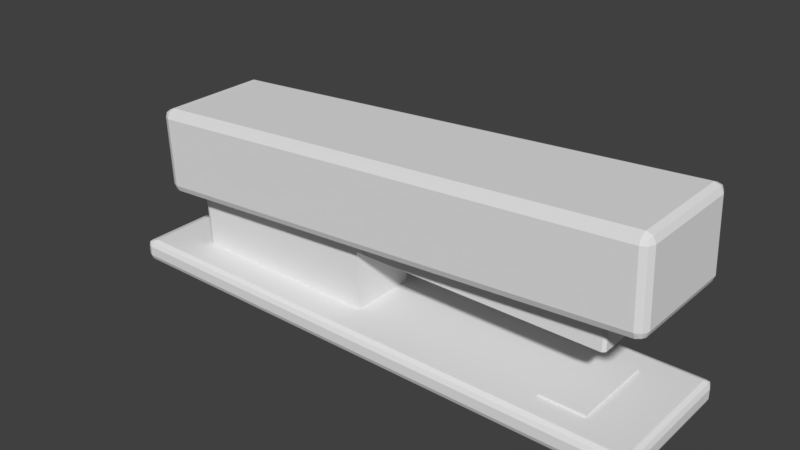 # Source: Stapler.blend  (saved by Blender 2.78.0; exported with 4.5.12 LTS)
import bpy
from mathutils import Matrix  # noqa: F401  (used for matrix-valued properties, if any)

bpy.ops.wm.read_factory_settings(use_empty=True)
scene = bpy.context.scene
scene.name = 'Scene'

# ---- collections
col_collection_1 = bpy.data.collections.new('Collection 1'); scene.collection.children.link(col_collection_1)

# ---- images (referenced by path relative to the original .blend; pixels are not part of the script)
import os
ASSET_DIR = os.environ.get("B2B_ASSET_DIR", "")  # directory of the original .blend (textures are referenced by path, not embedded)
HERE = os.path.dirname(os.path.abspath(__file__))  # packed textures are extracted next to this script under _unpacked/

def load_image(name, relpath, width, height, colorspace="sRGB"):
    """Load a texture the original file referenced (path relative to the .blend, or extracted next to this script)."""
    p = next((c for c in (os.path.join(HERE, relpath), os.path.join(ASSET_DIR, relpath)) if relpath and os.path.exists(c)), "")
    if p:
        img = bpy.data.images.load(p, check_existing=True)
        img.name = name
    else:  # same state as the original file: an image datablock whose file is absent (Cycles renders it pink)
        img = bpy.data.images.new(name, width, height)
        img.source = "FILE"
        img.filepath = "//" + (relpath or name)
    img.colorspace_settings.name = colorspace
    return img
img_stapler = load_image('Stapler', '', 1024, 1024, 'sRGB')

# ---- materials (node trees are filled in below, after node groups)
mat_material_001 = bpy.data.materials.new('Material.001')
mat_material_001.alpha_threshold = 0.0
mat_material_001.roughness = 0.5

# ---- material node trees
mat_material_001.use_nodes = True; mat_material_001.node_tree.nodes.clear()
_N = mat_material_001.node_tree.nodes; _L = mat_material_001.node_tree.links
n0 = _N.new('ShaderNodeOutputMaterial'); n0.name = 'Material Output'; n0.location = (300, 300)
n1 = _N.new('ShaderNodeBsdfDiffuse'); n1.name = 'Diffuse BSDF'; n1.location = (10, 300)
n2 = _N.new('ShaderNodeTexImage'); n2.name = 'Image Texture'; n2.location = (177, 105)
n2.width = 140
n2.image = img_stapler
_L.new(n1.outputs[0], n0.inputs[0])
n0.is_active_output = True

# ---- world
world_world = bpy.data.worlds.new('World'); scene.world = world_world
world_world.color = (0.05088, 0.05088, 0.05088)
world_world.use_sun_shadow = False
world_world.sun_shadow_jitter_overblur = 0.0
world_world.cycles.sampling_method = 'MANUAL'

# ---- meshes
me_cube = bpy.data.meshes.new('Cube')
me_cube.from_pydata([(-0.01428, -0.01425, -0.02521), (-0.0155, -0.01425, 0.006872), (-0.01708, -0.01425, 0.04312), (-0.1032, -0.01425, 0.03718), (0.08982, -0.01425, 0.0505), (-0.01522, -0.01425, -0.0005476), (0.1116, -0.02723, -0.0321), (0.1089, -0.02994, -0.0321), (0.1089, -0.02723, -0.03481), (0.1108, -0.02915, -0.0321), (0.1104, -0.0288, -0.03366), (0.1089, -0.02915, -0.03401), (0.1108, -0.02723, -0.03401), (-0.1208, -0.02723, -0.03481), (-0.1208, -0.02994, -0.0321), (-0.1235, -0.02723, -0.0321), (-0.1208, -0.02915, -0.03401), (-0.1224, -0.0288, -0.03366), (-0.1227, -0.02915, -0.0321), (-0.1227, -0.02723, -0.03401), (0.1089, -0.02994, -0.02792), (0.1116, -0.02723, -0.02792), (0.1089, -0.02723, -0.02521), (0.1108, -0.02915, -0.02792), (0.1106, -0.02894, -0.02621), (0.1108, -0.02723, -0.026), (0.1089, -0.02915, -0.026), (-0.1235, -0.02723, -0.02792), (-0.1208, -0.02994, -0.02792), (-0.1195, -0.02723, -0.02521), (-0.1227, -0.02915, -0.02792), (-0.1223, -0.02894, -0.02621), (-0.1202, -0.02915, -0.026), (-0.1224, -0.02723, -0.02602), (0.1097, -0.01425, 0.0191), (0.1062, -0.01425, 0.01527), (0.1087, -0.01425, 0.0165), (0.1084, -0.01425, 0.04819), (0.1047, -0.01425, 0.05153), (0.1072, -0.01425, 0.05065), (-0.0155, -0.02201, 0.006872), (-0.01566, -0.0256, 0.01045), (-0.01555, -0.02455, 0.007921), (-0.1016, -0.02201, 0.0009263), (-0.1018, -0.0256, 0.004508), (-0.1017, -0.02455, 0.001975), (-0.01693, -0.0256, 0.03954), (-0.01708, -0.02201, 0.04312), (-0.01704, -0.02455, 0.04208), (-0.1032, -0.02201, 0.03718), (-0.1031, -0.0256, 0.0336), (-0.1032, -0.02455, 0.03613), (0.1047, -0.02201, 0.05153), (0.1048, -0.0256, 0.04795), (0.1084, -0.02201, 0.04819), (0.1047, -0.02455, 0.05048), (0.1068, -0.02408, 0.05016), (0.1073, -0.02455, 0.04812), (0.1072, -0.02201, 0.05065), (0.1061, -0.0256, 0.01886), (0.1062, -0.02201, 0.01527), (0.1097, -0.02201, 0.0191), (0.1062, -0.02455, 0.01632), (0.1082, -0.02408, 0.01693), (0.1087, -0.02201, 0.0165), (0.1086, -0.02455, 0.01903), (-0.1045, -0.01425, 0.0008028), (-0.1082, -0.01425, 0.004228), (-0.107, -0.01425, 0.001741), (-0.1095, -0.01425, 0.03332), (-0.1061, -0.01425, 0.03706), (-0.1085, -0.01425, 0.0359), (-0.1045, -0.02201, 0.0008028), (-0.1046, -0.0256, 0.004384), (-0.1082, -0.02201, 0.004228), (-0.1045, -0.02455, 0.001852), (-0.1066, -0.02408, 0.002226), (-0.1072, -0.02455, 0.004274), (-0.107, -0.02201, 0.001741), (-0.1059, -0.0256, 0.03347), (-0.1061, -0.02201, 0.03706), (-0.1095, -0.02201, 0.03332), (-0.106, -0.02455, 0.03601), (-0.1081, -0.02408, 0.03545), (-0.1085, -0.02201, 0.0359), (-0.1084, -0.02455, 0.03336), (0.0914, -0.02201, 0.01425), (0.09124, -0.0256, 0.01783), (0.09135, -0.02455, 0.0153), (0.08982, -0.02201, 0.0505), (0.08997, -0.0256, 0.04692), (0.08986, -0.02455, 0.04945), (-0.09799, -0.01425, -0.02521), (-0.1004, -0.01182, -0.02521), (-0.1024, -0.01562, -0.02521), (-0.09971, -0.01354, -0.02521), (-0.1016, -0.01182, 0.0009263), (-0.09922, -0.01425, 0.001094), (-0.1016, -0.01668, 0.0009263), (-0.1041, -0.01425, 0.0008202), (-0.1009, -0.01354, 0.0009753), (-0.09893, -0.01425, -0.004989), (-0.1014, -0.01182, -0.005118), (-0.1006, -0.01354, -0.00508), (0.09031, -0.01425, 0.01418), (0.0914, -0.01317, 0.01425), (0.09248, -0.01425, 0.01432), (0.0914, -0.01534, 0.01425), (0.09031, -0.01425, 0.006872), (0.0914, -0.01317, 0.006872), (0.0914, -0.01317, -0.0005476), (0.09031, -0.01425, -0.0005476), (0.06954, -0.01764, -0.02521), (0.08862, -0.01764, -0.02521), (0.06954, -0.01764, -0.02429), (0.08862, -0.01764, -0.02429), (-0.01428, 0.01425, -0.02521), (-0.0155, 0.01425, 0.006872), (-0.01708, 0.01425, 0.04312), (-0.1032, 0.01425, 0.03718), (0.08982, 0.01425, 0.0505), (-0.01522, 0.01425, -0.0005476), (0.1116, 0.02723, -0.0321), (0.1089, 0.02994, -0.0321), (0.1089, 0.02723, -0.03481), (0.1108, 0.02915, -0.0321), (0.1104, 0.0288, -0.03366), (0.1089, 0.02915, -0.03401), (0.1108, 0.02723, -0.03401), (-0.1208, 0.02723, -0.03481), (-0.1208, 0.02994, -0.0321), (-0.1235, 0.02723, -0.0321), (-0.1208, 0.02915, -0.03401), (-0.1224, 0.0288, -0.03366), (-0.1227, 0.02915, -0.0321), (-0.1227, 0.02723, -0.03401), (0.1089, 0.02994, -0.02792), (0.1116, 0.02723, -0.02792), (0.1089, 0.02723, -0.02521), (0.1108, 0.02915, -0.02792), (0.1106, 0.02894, -0.02621), (0.1108, 0.02723, -0.026), (0.1089, 0.02915, -0.026), (-0.1235, 0.02723, -0.02792), (-0.1208, 0.02994, -0.02792), (-0.1195, 0.02723, -0.02521), (-0.1227, 0.02915, -0.02792), (-0.1223, 0.02894, -0.02621), (-0.1202, 0.02915, -0.026), (-0.1224, 0.02723, -0.02602), (0.1097, 0.01425, 0.0191), (0.1062, 0.01425, 0.01527), (0.1087, 0.01425, 0.0165), (0.1084, 0.01425, 0.04819), (0.1047, 0.01425, 0.05153), (0.1072, 0.01425, 0.05065), (-0.0155, 0.02201, 0.006872), (-0.01566, 0.0256, 0.01045), (-0.01555, 0.02455, 0.007921), (-0.1016, 0.02201, 0.0009263), (-0.1018, 0.0256, 0.004508), (-0.1017, 0.02455, 0.001975), (-0.01693, 0.0256, 0.03954), (-0.01708, 0.02201, 0.04312), (-0.01704, 0.02455, 0.04208), (-0.1032, 0.02201, 0.03718), (-0.1031, 0.0256, 0.0336), (-0.1032, 0.02455, 0.03613), (0.1047, 0.02201, 0.05153), (0.1048, 0.0256, 0.04795), (0.1084, 0.02201, 0.04819), (0.1047, 0.02455, 0.05048), (0.1068, 0.02408, 0.05016), (0.1073, 0.02455, 0.04812), (0.1072, 0.02201, 0.05065), (0.1061, 0.0256, 0.01886), (0.1062, 0.02201, 0.01527), (0.1097, 0.02201, 0.0191), (0.1062, 0.02455, 0.01632), (0.1082, 0.02408, 0.01693), (0.1087, 0.02201, 0.0165), (0.1086, 0.02455, 0.01903), (-0.1045, 0.01425, 0.0008028), (-0.1082, 0.01425, 0.004228), (-0.107, 0.01425, 0.001741), (-0.1095, 0.01425, 0.03332), (-0.1061, 0.01425, 0.03706), (-0.1085, 0.01425, 0.0359), (-0.1045, 0.02201, 0.0008028), (-0.1046, 0.0256, 0.004384), (-0.1082, 0.02201, 0.004228), (-0.1045, 0.02455, 0.001852), (-0.1066, 0.02408, 0.002226), (-0.1072, 0.02455, 0.004274), (-0.107, 0.02201, 0.001741), (-0.1059, 0.0256, 0.03347), (-0.1061, 0.02201, 0.03706), (-0.1095, 0.02201, 0.03332), (-0.106, 0.02455, 0.03601), (-0.1081, 0.02408, 0.03545), (-0.1085, 0.02201, 0.0359), (-0.1084, 0.02455, 0.03336), (0.0914, 0.02201, 0.01425), (0.09124, 0.0256, 0.01783), (0.09135, 0.02455, 0.0153), (0.08982, 0.02201, 0.0505), (0.08997, 0.0256, 0.04692), (0.08986, 0.02455, 0.04945), (-0.09799, 0.01425, -0.02521), (-0.1004, 0.01182, -0.02521), (-0.1024, 0.01562, -0.02521), (-0.09971, 0.01354, -0.02521), (-0.1016, 0.01182, 0.0009263), (-0.09922, 0.01425, 0.001094), (-0.1016, 0.01668, 0.0009263), (-0.1041, 0.01425, 0.0008202), (-0.1009, 0.01354, 0.0009753), (-0.09893, 0.01425, -0.004989), (-0.1014, 0.01182, -0.005118), (-0.1006, 0.01354, -0.00508), (0.09031, 0.01425, 0.01418), (0.0914, 0.01317, 0.01425), (0.09248, 0.01425, 0.01432), (0.0914, 0.01534, 0.01425), (0.09031, 0.01425, 0.006872), (0.0914, 0.01317, 0.006872), (0.0914, 0.01317, -0.0005476), (0.09031, 0.01425, -0.0005476), (0.06954, 0.01764, -0.02521), (0.08862, 0.01764, -0.02521), (0.06954, 0.01764, -0.02429), (0.08862, 0.01764, -0.02429), (-0.01428, -0.02994, -0.0321), (-0.01428, -0.02915, -0.03401), (-0.01428, -0.02723, -0.03481), (-0.01428, -0.02723, -0.02521), (-0.01428, -0.02915, -0.026), (-0.01428, -0.02994, -0.02792), (-0.01428, 0.02994, -0.0321), (-0.01428, 0.02915, -0.03401), (-0.01428, 0.02723, -0.03481), (-0.01428, 0.02723, -0.02521), (-0.01428, 0.02915, -0.026), (-0.01428, 0.02994, -0.02792), (0.06954, -0.02915, -0.03401), (0.06954, -0.02723, -0.03481), (0.06954, -0.02915, -0.026), (0.06954, -0.02994, -0.02792), (0.06954, 0.02915, -0.03401), (0.06954, 0.02723, -0.03481), (0.06954, 0.02915, -0.026), (0.06954, 0.02994, -0.02792), (0.06954, -0.02994, -0.0321), (0.06954, -0.02723, -0.02521), (0.06954, 0.02994, -0.0321), (0.06954, 0.02723, -0.02521)], [], [(232, 237, 28, 14), (99, 98, 43, 72), (131, 15, 27, 143), (112, 228, 116, 0), (97, 1, 40, 43), (92, 94, 29), (101, 5, 1, 97), (96, 212, 218, 102), (102, 218, 209, 93), (38, 4, 89, 52), (111, 108, 1, 5), (34, 37, 54, 61), (69, 185, 183, 67), (46, 41, 87, 90), (66, 182, 212, 96), (44, 50, 79, 73), (4, 2, 47, 89), (49, 3, 70, 80), (44, 41, 46, 50), (22, 138, 229, 113), (2, 3, 49, 47), (90, 87, 59, 53), (69, 67, 74, 81), (4, 120, 118, 2), (106, 35, 60), (109, 225, 221, 105), (96, 99, 66), (104, 107, 86), (38, 154, 120, 4), (110, 111, 5), (36, 152, 150, 34), (116, 121, 5, 0), (12, 128, 122, 6), (6, 9, 10, 12), (7, 11, 10, 9), (8, 12, 10, 11), (13, 16, 17, 19), (14, 18, 17, 16), (15, 19, 17, 18), (20, 23, 24, 26), (21, 25, 24, 23), (22, 26, 24, 25), (27, 30, 31, 33), (28, 32, 31, 30), (29, 33, 31, 32), (8, 124, 128, 12), (25, 141, 138, 22), (232, 14, 16, 233), (233, 16, 13, 234), (6, 21, 23, 9), (9, 23, 20, 7), (14, 28, 30, 18), (18, 30, 27, 15), (21, 137, 141, 25), (131, 135, 19, 15), (235, 29, 32, 236), (236, 32, 28, 237), (135, 129, 13, 19), (145, 149, 33, 29), (149, 143, 27, 33), (6, 122, 137, 21), (245, 249, 124, 8), (52, 55, 56, 58), (53, 57, 56, 55), (54, 58, 56, 57), (59, 62, 63, 65), (60, 64, 63, 62), (61, 65, 63, 64), (72, 75, 76, 78), (73, 77, 76, 75), (74, 78, 76, 77), (79, 82, 83, 85), (80, 84, 83, 82), (81, 85, 83, 84), (38, 52, 58, 39), (39, 58, 54, 37), (44, 73, 75, 45), (45, 75, 72, 43), (35, 151, 152, 36), (39, 155, 154, 38), (37, 153, 155, 39), (183, 184, 68, 67), (41, 44, 45, 42), (42, 45, 43, 40), (47, 49, 51, 48), (48, 51, 50, 46), (53, 59, 65, 57), (57, 65, 61, 54), (87, 41, 42, 88), (88, 42, 40, 86), (90, 53, 55, 91), (91, 55, 52, 89), (60, 35, 36, 64), (64, 36, 34, 61), (184, 182, 66, 68), (186, 187, 71, 70), (187, 185, 69, 71), (150, 153, 37, 34), (73, 79, 85, 77), (77, 85, 81, 74), (66, 72, 78, 68), (68, 78, 74, 67), (80, 70, 71, 84), (84, 71, 69, 81), (49, 80, 82, 51), (51, 82, 79, 50), (59, 87, 88, 62), (62, 88, 86, 60), (46, 90, 91, 48), (48, 91, 89, 47), (221, 151, 35, 105), (92, 95, 94), (95, 93, 94), (100, 97, 98), (102, 93, 95, 103), (103, 95, 92, 101), (96, 102, 103, 100), (100, 103, 101, 97), (92, 0, 5, 101), (104, 105, 106, 107), (104, 108, 109, 105), (108, 111, 110, 109), (104, 1, 108), (94, 93, 29), (0, 92, 29, 235), (1, 104, 86, 40), (106, 105, 35), (96, 100, 99), (99, 100, 98), (98, 97, 43), (119, 186, 70, 3), (66, 99, 72), (86, 107, 60), (107, 106, 60), (110, 226, 225, 109), (209, 145, 29, 93), (114, 230, 228, 112), (112, 113, 115, 114), (229, 231, 115, 113), (238, 130, 144, 243), (215, 188, 159, 214), (213, 159, 156, 117), (208, 145, 210), (217, 213, 117, 121), (154, 168, 205, 120), (227, 121, 117, 224), (150, 177, 170, 153), (162, 206, 203, 157), (160, 189, 195, 166), (120, 205, 163, 118), (165, 196, 186, 119), (160, 166, 162, 157), (118, 163, 165, 119), (206, 169, 175, 203), (185, 197, 190, 183), (222, 176, 151), (212, 182, 215), (220, 202, 223), (226, 110, 5, 121), (122, 128, 126, 125), (123, 125, 126, 127), (124, 127, 126, 128), (129, 135, 133, 132), (130, 132, 133, 134), (131, 134, 133, 135), (136, 142, 140, 139), (137, 139, 140, 141), (138, 141, 140, 142), (143, 149, 147, 146), (144, 146, 147, 148), (145, 148, 147, 149), (238, 239, 132, 130), (239, 240, 129, 132), (122, 125, 139, 137), (125, 123, 136, 139), (130, 134, 146, 144), (134, 131, 143, 146), (241, 242, 148, 145), (242, 243, 144, 148), (168, 174, 172, 171), (169, 171, 172, 173), (170, 173, 172, 174), (175, 181, 179, 178), (176, 178, 179, 180), (177, 180, 179, 181), (188, 194, 192, 191), (189, 191, 192, 193), (190, 193, 192, 194), (195, 201, 199, 198), (196, 198, 199, 200), (197, 200, 199, 201), (154, 155, 174, 168), (155, 153, 170, 174), (160, 161, 191, 189), (161, 159, 188, 191), (157, 158, 161, 160), (158, 156, 159, 161), (163, 164, 167, 165), (164, 162, 166, 167), (169, 173, 181, 175), (173, 170, 177, 181), (203, 204, 158, 157), (204, 202, 156, 158), (206, 207, 171, 169), (207, 205, 168, 171), (176, 180, 152, 151), (180, 177, 150, 152), (189, 193, 201, 195), (193, 190, 197, 201), (182, 184, 194, 188), (184, 183, 190, 194), (196, 200, 187, 186), (200, 197, 185, 187), (165, 167, 198, 196), (167, 166, 195, 198), (175, 178, 204, 203), (178, 176, 202, 204), (162, 164, 207, 206), (164, 163, 205, 207), (208, 210, 211), (211, 210, 209), (216, 214, 213), (218, 219, 211, 209), (219, 217, 208, 211), (212, 216, 219, 218), (216, 213, 217, 219), (208, 217, 121, 116), (220, 223, 222, 221), (220, 221, 225, 224), (224, 225, 226, 227), (220, 224, 117), (210, 145, 209), (228, 229, 138, 255), (117, 156, 202, 220), (222, 151, 221), (212, 215, 216), (215, 214, 216), (214, 159, 213), (182, 188, 215), (202, 176, 223), (223, 176, 222), (115, 231, 230, 114), (228, 230, 231, 229), (2, 118, 119, 3), (250, 251, 243, 242), (255, 250, 242, 241), (248, 249, 240, 239), (254, 248, 239, 238), (254, 238, 243, 251), (13, 129, 240, 234), (246, 236, 237, 247), (253, 235, 236, 246), (244, 233, 234, 245), (252, 232, 233, 244), (252, 247, 237, 232), (208, 116, 241, 145), (112, 0, 235, 253), (7, 20, 247, 252), (7, 252, 244, 11), (11, 244, 245, 8), (22, 253, 246, 26), (26, 246, 247, 20), (123, 254, 251, 136), (123, 127, 248, 254), (127, 124, 249, 248), (138, 142, 250, 255), (142, 136, 251, 250), (234, 240, 249, 245), (116, 228, 255, 241), (113, 112, 253, 22), (227, 226, 121)])
_uv = me_cube.uv_layers.new(name='UVMap')
_uv.uv.foreach_set('vector', [0.4579, 0.3843, 0.4578, 0.3927, 0.2475, 0.3853, 0.2483, 0.3771, 0.5163, 0.1448, 0.5209, 0.1493, 0.5209, 0.1593, 0.5157, 0.1592, 0.2427, 0.2664, 0.2411, 0.3693, 0.233, 0.3694, 0.2346, 0.2661, 0.4263, 0.4208, 0.4263, 0.4907, 0.2602, 0.484, 0.2602, 0.4275, 0.5255, 0.1448, 0.6877, 0.1466, 0.6876, 0.1617, 0.5209, 0.1593, 0.1789, 0.3472, 0.1882, 0.3495, 0.2227, 0.3698, 0.1707, 0.3053, 0.001712, 0.3207, 0.000119, 0.3058, 0.1691, 0.293, 0.1314, 0.336, 0.1344, 0.292, 0.1457, 0.2925, 0.1428, 0.337, 0.1428, 0.337, 0.1457, 0.2925, 0.1859, 0.292, 0.1834, 0.342, 0.005764, 0.1468, 0.0363, 0.1468, 0.03627, 0.1627, 0.006005, 0.1625, 0.003784, 0.426, 0.00389, 0.4114, 0.212, 0.4129, 0.2113, 0.4275, 0.9359, 0.1453, 0.9941, 0.1475, 0.9932, 0.1634, 0.9352, 0.1604, 0.4489, 0.1456, 0.4489, 0.08948, 0.5052, 0.09044, 0.505, 0.1449, 0.6886, 0.2305, 0.6877, 0.1724, 0.897, 0.1714, 0.902, 0.2286, 0.5155, 0.1448, 0.5157, 0.09062, 0.5211, 0.09529, 0.5209, 0.1401, 0.5206, 0.1698, 0.517, 0.2269, 0.5114, 0.2265, 0.5149, 0.1694, 0.0363, 0.1468, 0.2564, 0.1469, 0.2564, 0.1628, 0.03627, 0.1627, 0.4329, 0.1614, 0.4324, 0.1458, 0.438, 0.1457, 0.4385, 0.1609, 0.5206, 0.1698, 0.6877, 0.1724, 0.6886, 0.2305, 0.517, 0.2269, 0.000119, 0.5188, 0.1082, 0.5188, 0.08919, 0.559, 0.01916, 0.559, 0.2564, 0.1469, 0.4324, 0.1458, 0.4329, 0.1614, 0.2564, 0.1628, 0.902, 0.2286, 0.897, 0.1714, 0.9258, 0.1699, 0.9317, 0.2265, 0.4489, 0.1456, 0.505, 0.1449, 0.5056, 0.1597, 0.449, 0.1606, 0.0363, 0.1468, 0.0363, 0.08797, 0.2564, 0.08799, 0.2564, 0.1469, 0.8979, 0.145, 0.9251, 0.1451, 0.9248, 0.1597, 0.1115, 0.5294, 0.1638, 0.5294, 0.1638, 0.544, 0.1115, 0.544, 0.5209, 0.1401, 0.5163, 0.1448, 0.5155, 0.1448, 0.8934, 0.1453, 0.8957, 0.1473, 0.8964, 0.1606, 0.005764, 0.1468, 0.005768, 0.08798, 0.0363, 0.08797, 0.0363, 0.1468, 0.000119, 0.4296, 0.003784, 0.426, 0.2113, 0.4275, 0.9305, 0.1452, 0.9303, 0.09012, 0.9357, 0.09, 0.9359, 0.1453, 0.2602, 0.484, 0.2113, 0.484, 0.2113, 0.4275, 0.2602, 0.4275, 0.7049, 0.3721, 0.7065, 0.2711, 0.7105, 0.2709, 0.7088, 0.3724, 0.7088, 0.3724, 0.7082, 0.3767, 0.7047, 0.3755, 0.7049, 0.3721, 0.7017, 0.3798, 0.7012, 0.3759, 0.7047, 0.3755, 0.7059, 0.379, 0.701, 0.372, 0.7049, 0.3721, 0.7047, 0.3755, 0.7012, 0.3759, 0.2491, 0.3691, 0.2488, 0.373, 0.2452, 0.3727, 0.2451, 0.3691, 0.2483, 0.3771, 0.244, 0.3762, 0.2452, 0.3727, 0.2488, 0.373, 0.2411, 0.3693, 0.2451, 0.3691, 0.2452, 0.3727, 0.2416, 0.3736, 0.7026, 0.388, 0.7068, 0.3877, 0.7067, 0.3914, 0.7031, 0.3921, 0.7169, 0.373, 0.7209, 0.3733, 0.7204, 0.3769, 0.7168, 0.3771, 0.5044, 0.4055, 0.5049, 0.4014, 0.5083, 0.402, 0.5085, 0.4055, 0.233, 0.3694, 0.2327, 0.3737, 0.2289, 0.3731, 0.2286, 0.3696, 0.2475, 0.3853, 0.2484, 0.3895, 0.244, 0.3888, 0.2433, 0.3851, 0.2227, 0.3698, 0.2286, 0.3696, 0.2289, 0.3731, 0.2245, 0.3739, 0.701, 0.372, 0.7026, 0.2711, 0.7065, 0.2711, 0.7049, 0.3721, 0.000119, 0.5147, 0.1082, 0.5147, 0.1082, 0.5188, 0.000119, 0.5188, 0.4579, 0.3843, 0.2483, 0.3771, 0.2488, 0.373, 0.458, 0.3801, 0.458, 0.3801, 0.2488, 0.373, 0.2491, 0.3691, 0.458, 0.3759, 0.7088, 0.3724, 0.7169, 0.373, 0.7168, 0.3771, 0.7082, 0.3767, 0.7059, 0.379, 0.7068, 0.3877, 0.7026, 0.388, 0.7017, 0.3798, 0.2483, 0.3771, 0.2475, 0.3853, 0.2433, 0.3851, 0.244, 0.3762, 0.2416, 0.3736, 0.2327, 0.3737, 0.233, 0.3694, 0.2411, 0.3693, 0.7169, 0.373, 0.7185, 0.2705, 0.7225, 0.2703, 0.7209, 0.3733, 0.2427, 0.2664, 0.2466, 0.2667, 0.2451, 0.3691, 0.2411, 0.3693, 0.008936, 0.3925, 0.2227, 0.3698, 0.2245, 0.3739, 0.00939, 0.3968, 0.4577, 0.3968, 0.2484, 0.3895, 0.2475, 0.3853, 0.4578, 0.3927, 0.2466, 0.2667, 0.2505, 0.2669, 0.2491, 0.3691, 0.2451, 0.3691, 0.2245, 0.2654, 0.2303, 0.2658, 0.2286, 0.3696, 0.2227, 0.3698, 0.2303, 0.2658, 0.2346, 0.2661, 0.233, 0.3694, 0.2286, 0.3696, 0.7088, 0.3724, 0.7105, 0.2709, 0.7185, 0.2705, 0.7169, 0.373, 0.625, 0.3757, 0.6258, 0.2661, 0.7026, 0.2711, 0.701, 0.372, 0.006005, 0.1625, 0.005818, 0.1681, 0.001358, 0.1673, 0.0004882, 0.1628, 0.9317, 0.2265, 0.9371, 0.2263, 0.9368, 0.2307, 0.9325, 0.2319, 0.9932, 0.1634, 0.9988, 0.164, 0.9977, 0.1685, 0.9931, 0.1691, 0.9258, 0.1699, 0.9251, 0.1648, 0.9296, 0.1644, 0.9313, 0.1689, 0.9248, 0.1597, 0.9299, 0.1599, 0.9296, 0.1644, 0.9251, 0.1648, 0.9352, 0.1604, 0.9342, 0.1659, 0.9296, 0.1644, 0.9299, 0.1599, 0.5157, 0.1592, 0.5155, 0.1642, 0.511, 0.1638, 0.5107, 0.1593, 0.5149, 0.1694, 0.5094, 0.1684, 0.511, 0.1638, 0.5155, 0.1642, 0.5056, 0.1597, 0.5107, 0.1593, 0.511, 0.1638, 0.5064, 0.1652, 0.5114, 0.2265, 0.5109, 0.232, 0.5065, 0.231, 0.5059, 0.2265, 0.4385, 0.1609, 0.4437, 0.1606, 0.4439, 0.165, 0.4394, 0.1664, 0.449, 0.1606, 0.4484, 0.1662, 0.4439, 0.165, 0.4437, 0.1606, 0.005764, 0.1468, 0.006005, 0.1625, 0.0004882, 0.1628, 0.000119, 0.1468, 0.9998, 0.1477, 0.9988, 0.164, 0.9932, 0.1634, 0.9941, 0.1475, 0.5206, 0.1698, 0.5149, 0.1694, 0.5155, 0.1642, 0.5208, 0.1645, 0.5208, 0.1645, 0.5155, 0.1642, 0.5157, 0.1592, 0.5209, 0.1593, 0.9251, 0.1451, 0.925, 0.09021, 0.9303, 0.09012, 0.9305, 0.1452, 0.000119, 0.1468, 0.0001194, 0.08791, 0.005768, 0.08798, 0.005764, 0.1468, 0.9941, 0.1475, 0.9941, 0.08768, 0.9999, 0.08748, 0.9998, 0.1477, 0.5052, 0.09044, 0.5105, 0.09054, 0.5103, 0.1448, 0.505, 0.1449, 0.6877, 0.1724, 0.5206, 0.1698, 0.5208, 0.1645, 0.6876, 0.1671, 0.6876, 0.1671, 0.5208, 0.1645, 0.5209, 0.1593, 0.6876, 0.1617, 0.2564, 0.1628, 0.4329, 0.1614, 0.4334, 0.1671, 0.2565, 0.1684, 0.6887, 0.236, 0.5167, 0.2323, 0.517, 0.2269, 0.6886, 0.2305, 0.9317, 0.2265, 0.9258, 0.1699, 0.9313, 0.1689, 0.9371, 0.2263, 0.9931, 0.1691, 0.9342, 0.1659, 0.9352, 0.1604, 0.9932, 0.1634, 0.897, 0.1714, 0.6877, 0.1724, 0.6876, 0.1671, 0.8967, 0.166, 0.8967, 0.166, 0.6876, 0.1671, 0.6876, 0.1617, 0.8964, 0.1606, 0.902, 0.2286, 0.9317, 0.2265, 0.9325, 0.2319, 0.9024, 0.2342, 0.0363, 0.1683, 0.005818, 0.1681, 0.006005, 0.1625, 0.03627, 0.1627, 0.9248, 0.1597, 0.9251, 0.1451, 0.9305, 0.1452, 0.9299, 0.1599, 0.9299, 0.1599, 0.9305, 0.1452, 0.9359, 0.1453, 0.9352, 0.1604, 0.5105, 0.09054, 0.5157, 0.09062, 0.5155, 0.1448, 0.5103, 0.1448, 0.4381, 0.08931, 0.4435, 0.08941, 0.4435, 0.1457, 0.438, 0.1457, 0.4435, 0.08941, 0.4489, 0.08948, 0.4489, 0.1456, 0.4435, 0.1457, 0.9357, 0.09, 0.9941, 0.08768, 0.9941, 0.1475, 0.9359, 0.1453, 0.5149, 0.1694, 0.5114, 0.2265, 0.5059, 0.2265, 0.5094, 0.1684, 0.5064, 0.1652, 0.4484, 0.1662, 0.449, 0.1606, 0.5056, 0.1597, 0.5155, 0.1448, 0.5157, 0.1592, 0.5107, 0.1593, 0.5103, 0.1448, 0.5103, 0.1448, 0.5107, 0.1593, 0.5056, 0.1597, 0.505, 0.1449, 0.4385, 0.1609, 0.438, 0.1457, 0.4435, 0.1457, 0.4437, 0.1606, 0.4437, 0.1606, 0.4435, 0.1457, 0.4489, 0.1456, 0.449, 0.1606, 0.4329, 0.1614, 0.4385, 0.1609, 0.4394, 0.1664, 0.4334, 0.1671, 0.5167, 0.2323, 0.5109, 0.232, 0.5114, 0.2265, 0.517, 0.2269, 0.9258, 0.1699, 0.897, 0.1714, 0.8967, 0.166, 0.9251, 0.1648, 0.9251, 0.1648, 0.8967, 0.166, 0.8964, 0.1606, 0.9248, 0.1597, 0.6886, 0.2305, 0.902, 0.2286, 0.9024, 0.2342, 0.6887, 0.236, 0.2565, 0.1684, 0.0363, 0.1683, 0.03627, 0.1627, 0.2564, 0.1628, 0.8964, 0.09202, 0.925, 0.09021, 0.9251, 0.1451, 0.8956, 0.1427, 0.1789, 0.3472, 0.1825, 0.3457, 0.1882, 0.3495, 0.1825, 0.3457, 0.1834, 0.342, 0.1882, 0.3495, 0.5223, 0.1434, 0.5255, 0.1448, 0.5209, 0.1493, 0.1428, 0.337, 0.1834, 0.342, 0.1825, 0.3457, 0.1424, 0.3405, 0.1745, 0.3047, 0.1825, 0.3457, 0.1789, 0.3472, 0.1707, 0.3053, 0.1314, 0.336, 0.1428, 0.337, 0.1424, 0.3405, 0.131, 0.3395, 0.1728, 0.2926, 0.1745, 0.3047, 0.1707, 0.3053, 0.1691, 0.293, 0.1789, 0.3472, 0.006133, 0.3676, 0.001712, 0.3207, 0.1707, 0.3053, 0.8934, 0.1453, 0.8956, 0.1427, 0.8979, 0.145, 0.8957, 0.1473, 0.1085, 0.5439, 0.1085, 0.5294, 0.1115, 0.5294, 0.1115, 0.544, 0.1085, 0.5294, 0.1085, 0.5147, 0.1115, 0.5147, 0.1115, 0.5294, 0.003995, 0.397, 0.212, 0.4129, 0.00389, 0.4114, 0.1882, 0.3495, 0.1834, 0.342, 0.2227, 0.3698, 0.006133, 0.3676, 0.1789, 0.3472, 0.2227, 0.3698, 0.008936, 0.3925, 0.6877, 0.1466, 0.8934, 0.1453, 0.8964, 0.1606, 0.6876, 0.1617, 0.8979, 0.145, 0.8956, 0.1427, 0.9251, 0.1451, 0.5209, 0.1401, 0.5223, 0.1434, 0.5163, 0.1448, 0.5163, 0.1448, 0.5223, 0.1434, 0.5209, 0.1493, 0.5209, 0.1493, 0.5255, 0.1448, 0.5209, 0.1593, 0.4325, 0.0892, 0.4381, 0.08931, 0.438, 0.1457, 0.4324, 0.1458, 0.5155, 0.1448, 0.5163, 0.1448, 0.5157, 0.1592, 0.8964, 0.1606, 0.8957, 0.1473, 0.9248, 0.1597, 0.8957, 0.1473, 0.8979, 0.145, 0.9248, 0.1597, 0.1115, 0.5147, 0.1638, 0.5147, 0.1638, 0.5294, 0.1115, 0.5294, 0.1859, 0.292, 0.2245, 0.2654, 0.2227, 0.3698, 0.1834, 0.342, 0.4281, 0.4208, 0.4281, 0.4907, 0.4263, 0.4907, 0.4263, 0.4208, 0.4263, 0.4208, 0.4641, 0.4208, 0.4641, 0.4226, 0.4263, 0.4226, 0.08919, 0.559, 0.08919, 0.5608, 0.01916, 0.5608, 0.01916, 0.559, 0.4585, 0.2549, 0.25, 0.2589, 0.2493, 0.2507, 0.4585, 0.2465, 0.5165, 0.09063, 0.516, 0.07618, 0.5212, 0.07612, 0.5212, 0.08608, 0.5257, 0.09071, 0.5212, 0.07612, 0.688, 0.07437, 0.6881, 0.08958, 0.1817, 0.2868, 0.2245, 0.2654, 0.1907, 0.2847, 0.1732, 0.3274, 0.1715, 0.3394, 0.007005, 0.3248, 0.008739, 0.3103, 0.005768, 0.08798, 0.006013, 0.07224, 0.03628, 0.07203, 0.0363, 0.08797, 0.003784, 0.4855, 0.2113, 0.484, 0.212, 0.4985, 0.00389, 0.5001, 0.9357, 0.09, 0.935, 0.07503, 0.9932, 0.07172, 0.9941, 0.08768, 0.6891, 0.005577, 0.902, 0.007348, 0.8972, 0.06419, 0.6882, 0.06368, 0.5209, 0.06559, 0.5152, 0.06595, 0.512, 0.008895, 0.5175, 0.008533, 0.0363, 0.08797, 0.03628, 0.07203, 0.2564, 0.07206, 0.2564, 0.08799, 0.433, 0.07368, 0.4386, 0.07412, 0.4381, 0.08931, 0.4325, 0.0892, 0.5209, 0.06559, 0.5175, 0.008533, 0.6891, 0.005577, 0.6882, 0.06368, 0.2564, 0.08799, 0.2564, 0.07206, 0.433, 0.07368, 0.4325, 0.0892, 0.902, 0.007348, 0.9315, 0.009475, 0.9256, 0.06553, 0.8972, 0.06419, 0.4489, 0.08948, 0.4491, 0.07448, 0.5058, 0.0756, 0.5052, 0.09044, 0.8986, 0.08995, 0.9247, 0.07573, 0.925, 0.09021, 0.5211, 0.09529, 0.5157, 0.09062, 0.5165, 0.09063, 0.8944, 0.08987, 0.8968, 0.07487, 0.8965, 0.08781, 0.000119, 0.4818, 0.000119, 0.4296, 0.2113, 0.4275, 0.2113, 0.484, 0.7105, 0.2709, 0.7065, 0.2711, 0.7064, 0.2676, 0.7099, 0.2666, 0.7035, 0.2632, 0.7077, 0.2642, 0.7064, 0.2676, 0.7029, 0.2672, 0.7026, 0.2711, 0.7029, 0.2672, 0.7064, 0.2676, 0.7065, 0.2711, 0.2505, 0.2669, 0.2466, 0.2667, 0.2468, 0.2632, 0.2504, 0.2629, 0.25, 0.2589, 0.2504, 0.2629, 0.2468, 0.2632, 0.2457, 0.2596, 0.2427, 0.2664, 0.2433, 0.2622, 0.2468, 0.2632, 0.2466, 0.2667, 0.7045, 0.255, 0.7051, 0.2508, 0.7088, 0.2516, 0.7088, 0.2553, 0.7185, 0.2705, 0.7185, 0.2664, 0.722, 0.2668, 0.7225, 0.2703, 0.5085, 0.4011, 0.5044, 0.4006, 0.5051, 0.3972, 0.5085, 0.397, 0.2346, 0.2661, 0.2303, 0.2658, 0.2307, 0.2623, 0.2344, 0.2619, 0.2493, 0.2507, 0.2451, 0.2508, 0.2459, 0.2472, 0.2502, 0.2465, 0.2245, 0.2654, 0.2263, 0.2614, 0.2307, 0.2623, 0.2303, 0.2658, 0.4585, 0.2549, 0.4585, 0.259, 0.2504, 0.2629, 0.25, 0.2589, 0.4585, 0.259, 0.4585, 0.2632, 0.2505, 0.2669, 0.2504, 0.2629, 0.7105, 0.2709, 0.7099, 0.2666, 0.7185, 0.2664, 0.7185, 0.2705, 0.7077, 0.2642, 0.7035, 0.2632, 0.7045, 0.255, 0.7088, 0.2553, 0.25, 0.2589, 0.2457, 0.2596, 0.2451, 0.2508, 0.2493, 0.2507, 0.2433, 0.2622, 0.2427, 0.2664, 0.2346, 0.2661, 0.2344, 0.2619, 0.01664, 0.2404, 0.01714, 0.2362, 0.2263, 0.2614, 0.2245, 0.2654, 0.4585, 0.2424, 0.4585, 0.2465, 0.2493, 0.2507, 0.2502, 0.2465, 0.006013, 0.07224, 0.0004946, 0.07193, 0.001366, 0.06745, 0.005827, 0.06666, 0.9315, 0.009475, 0.9322, 0.004103, 0.9365, 0.005231, 0.9369, 0.009632, 0.9932, 0.07172, 0.9931, 0.06604, 0.9977, 0.0666, 0.9988, 0.07112, 0.9256, 0.06553, 0.9311, 0.06659, 0.9294, 0.07104, 0.925, 0.07066, 0.9247, 0.07573, 0.925, 0.07066, 0.9294, 0.07104, 0.9298, 0.07551, 0.935, 0.07503, 0.9298, 0.07551, 0.9294, 0.07104, 0.934, 0.06953, 0.516, 0.07618, 0.511, 0.07603, 0.5113, 0.07153, 0.5158, 0.07115, 0.5152, 0.06595, 0.5158, 0.07115, 0.5113, 0.07153, 0.5097, 0.06697, 0.5058, 0.0756, 0.5067, 0.07012, 0.5113, 0.07153, 0.511, 0.07603, 0.512, 0.008895, 0.5065, 0.008889, 0.5071, 0.004421, 0.5115, 0.003423, 0.4386, 0.07412, 0.4395, 0.06864, 0.444, 0.07004, 0.4439, 0.07452, 0.4491, 0.07448, 0.4439, 0.07452, 0.444, 0.07004, 0.4486, 0.0689, 0.005768, 0.08798, 0.0001194, 0.08791, 0.0004946, 0.07193, 0.006013, 0.07224, 0.9999, 0.08748, 0.9941, 0.08768, 0.9932, 0.07172, 0.9988, 0.07112, 0.5209, 0.06559, 0.5211, 0.07092, 0.5158, 0.07115, 0.5152, 0.06595, 0.5211, 0.07092, 0.5212, 0.07612, 0.516, 0.07618, 0.5158, 0.07115, 0.6882, 0.06368, 0.6881, 0.06903, 0.5211, 0.07092, 0.5209, 0.06559, 0.6881, 0.06903, 0.688, 0.07437, 0.5212, 0.07612, 0.5211, 0.07092, 0.2564, 0.07206, 0.2565, 0.06644, 0.4335, 0.06797, 0.433, 0.07368, 0.6892, 0.000119, 0.6891, 0.005577, 0.5175, 0.008533, 0.5173, 0.003073, 0.9315, 0.009475, 0.9369, 0.009632, 0.9311, 0.06659, 0.9256, 0.06553, 0.9931, 0.06604, 0.9932, 0.07172, 0.935, 0.07503, 0.934, 0.06953, 0.8972, 0.06419, 0.897, 0.06956, 0.6881, 0.06903, 0.6882, 0.06368, 0.897, 0.06956, 0.8968, 0.07487, 0.688, 0.07437, 0.6881, 0.06903, 0.902, 0.007348, 0.9024, 0.001829, 0.9322, 0.004103, 0.9315, 0.009475, 0.03631, 0.0664, 0.03628, 0.07203, 0.006013, 0.07224, 0.005827, 0.06666, 0.9247, 0.07573, 0.9298, 0.07551, 0.9303, 0.09012, 0.925, 0.09021, 0.9298, 0.07551, 0.935, 0.07503, 0.9357, 0.09, 0.9303, 0.09012, 0.5152, 0.06595, 0.5097, 0.06697, 0.5065, 0.008889, 0.512, 0.008895, 0.5067, 0.07012, 0.5058, 0.0756, 0.4491, 0.07448, 0.4486, 0.0689, 0.5157, 0.09062, 0.5105, 0.09054, 0.511, 0.07603, 0.516, 0.07618, 0.5105, 0.09054, 0.5052, 0.09044, 0.5058, 0.0756, 0.511, 0.07603, 0.4386, 0.07412, 0.4439, 0.07452, 0.4435, 0.08941, 0.4381, 0.08931, 0.4439, 0.07452, 0.4491, 0.07448, 0.4489, 0.08948, 0.4435, 0.08941, 0.433, 0.07368, 0.4335, 0.06797, 0.4395, 0.06864, 0.4386, 0.07412, 0.5173, 0.003073, 0.5175, 0.008533, 0.512, 0.008895, 0.5115, 0.003423, 0.9256, 0.06553, 0.925, 0.07066, 0.897, 0.06956, 0.8972, 0.06419, 0.925, 0.07066, 0.9247, 0.07573, 0.8968, 0.07487, 0.897, 0.06956, 0.6891, 0.005577, 0.6892, 0.000119, 0.9024, 0.001829, 0.902, 0.007348, 0.2565, 0.06644, 0.2564, 0.07206, 0.03628, 0.07203, 0.03631, 0.0664, 0.1817, 0.2868, 0.1907, 0.2847, 0.1852, 0.2882, 0.1852, 0.2882, 0.1907, 0.2847, 0.1859, 0.292, 0.5225, 0.09204, 0.5212, 0.08608, 0.5257, 0.09071, 0.1457, 0.2925, 0.1457, 0.289, 0.1852, 0.2882, 0.1859, 0.292, 0.1769, 0.328, 0.1732, 0.3274, 0.1817, 0.2868, 0.1852, 0.2882, 0.1344, 0.292, 0.1345, 0.2886, 0.1457, 0.289, 0.1457, 0.2925, 0.1751, 0.3398, 0.1715, 0.3394, 0.1732, 0.3274, 0.1769, 0.328, 0.1817, 0.2868, 0.1732, 0.3274, 0.008739, 0.3103, 0.0136, 0.2646, 0.8944, 0.08987, 0.8965, 0.08781, 0.8986, 0.08995, 0.8964, 0.09202, 0.1668, 0.5439, 0.1638, 0.544, 0.1638, 0.5294, 0.1668, 0.5294, 0.1668, 0.5294, 0.1638, 0.5294, 0.1638, 0.5147, 0.1668, 0.5147, 0.003995, 0.5144, 0.00389, 0.5001, 0.212, 0.4985, 0.1907, 0.2847, 0.2245, 0.2654, 0.1859, 0.292, 0.4263, 0.4907, 0.4641, 0.4907, 0.5042, 0.5097, 0.4263, 0.5097, 0.6881, 0.08958, 0.688, 0.07437, 0.8968, 0.07487, 0.8944, 0.08987, 0.8986, 0.08995, 0.925, 0.09021, 0.8964, 0.09202, 0.5211, 0.09529, 0.5165, 0.09063, 0.5225, 0.09204, 0.5165, 0.09063, 0.5212, 0.08608, 0.5225, 0.09204, 0.5212, 0.08608, 0.5212, 0.07612, 0.5257, 0.09071, 0.5157, 0.09062, 0.516, 0.07618, 0.5165, 0.09063, 0.8968, 0.07487, 0.9247, 0.07573, 0.8965, 0.08781, 0.8965, 0.08781, 0.9247, 0.07573, 0.8986, 0.08995, 0.4659, 0.4208, 0.4659, 0.4907, 0.4281, 0.4907, 0.4281, 0.4208, 0.4263, 0.4907, 0.4263, 0.4889, 0.4641, 0.4889, 0.4641, 0.4907, 0.2564, 0.1469, 0.2564, 0.08799, 0.4325, 0.0892, 0.4324, 0.1458, 0.6267, 0.2452, 0.6265, 0.2493, 0.4585, 0.2465, 0.4585, 0.2424, 0.4263, 0.5097, 0.4263, 0.5138, 0.2602, 0.5138, 0.2602, 0.5097, 0.626, 0.2619, 0.6258, 0.2661, 0.4585, 0.2632, 0.4585, 0.259, 0.6262, 0.2577, 0.626, 0.2619, 0.4585, 0.259, 0.4585, 0.2549, 0.6262, 0.2577, 0.4585, 0.2549, 0.4585, 0.2465, 0.6265, 0.2493, 0.2491, 0.3691, 0.2505, 0.2669, 0.4585, 0.2632, 0.458, 0.3759, 0.6256, 0.3965, 0.4577, 0.3968, 0.4578, 0.3927, 0.6255, 0.3923, 0.4263, 0.4018, 0.2602, 0.4018, 0.2602, 0.3977, 0.4263, 0.3977, 0.6252, 0.3799, 0.458, 0.3801, 0.458, 0.3759, 0.625, 0.3757, 0.6253, 0.384, 0.4579, 0.3843, 0.458, 0.3801, 0.6252, 0.3799, 0.6253, 0.384, 0.6255, 0.3923, 0.4578, 0.3927, 0.4579, 0.3843, 0.1817, 0.2868, 0.0136, 0.2646, 0.01664, 0.2404, 0.2245, 0.2654, 0.4263, 0.4208, 0.2602, 0.4275, 0.2602, 0.4018, 0.4263, 0.4018, 0.7017, 0.3798, 0.7026, 0.388, 0.6255, 0.3923, 0.6253, 0.384, 0.7017, 0.3798, 0.6253, 0.384, 0.6252, 0.3799, 0.7012, 0.3759, 0.7012, 0.3759, 0.6252, 0.3799, 0.625, 0.3757, 0.701, 0.372, 0.5042, 0.4018, 0.4263, 0.4018, 0.4263, 0.3977, 0.5042, 0.3977, 0.7031, 0.3921, 0.6256, 0.3965, 0.6255, 0.3923, 0.7026, 0.388, 0.7035, 0.2632, 0.6262, 0.2577, 0.6265, 0.2493, 0.7045, 0.255, 0.7035, 0.2632, 0.7029, 0.2672, 0.626, 0.2619, 0.6262, 0.2577, 0.7029, 0.2672, 0.7026, 0.2711, 0.6258, 0.2661, 0.626, 0.2619, 0.5042, 0.5097, 0.5042, 0.5138, 0.4263, 0.5138, 0.4263, 0.5097, 0.7051, 0.2508, 0.7045, 0.255, 0.6265, 0.2493, 0.6267, 0.2452, 0.458, 0.3759, 0.4585, 0.2632, 0.6258, 0.2661, 0.625, 0.3757, 0.2602, 0.484, 0.4263, 0.4907, 0.4263, 0.5097, 0.2602, 0.5097, 0.4641, 0.4208, 0.4263, 0.4208, 0.4263, 0.4018, 0.5042, 0.4018, 0.003784, 0.4855, 0.000119, 0.4818, 0.2113, 0.484])
me_cube.materials.append(mat_material_001)
me_cube.use_remesh_preserve_volume = False
me_cube.use_remesh_preserve_attributes = False
me_cube.use_mirror_vertex_groups = False
me_cube.update()

# ---- objects
ob_cube = bpy.data.objects.new('Cube', me_cube)

# ---- transforms, parenting, visibility, modifiers, constraints
ob_cube.location = (0.0, 0.0, 0.0)
ob_cube.lock_rotations_4d = False
ob_cube.empty_display_type = 'ARROWS'
ob_cube.lineart.crease_threshold = 0.0

# ---- collection membership
col_collection_1.objects.link(ob_cube)

# ---- scene / render settings (as saved in the file)
scene.frame_start = 1; scene.frame_end = 250; scene.frame_set(1)
scene.render.engine = 'CYCLES'
scene.render.resolution_percentage = 50
scene.render.dither_intensity = 0.0
scene.cycles.use_denoising = False
scene.cycles.samples = 128
scene.cycles.sampling_pattern = 'TABULATED_SOBOL'
scene.cycles.light_sampling_threshold = 0.0
scene.cycles.use_adaptive_sampling = False
scene.cycles.use_light_tree = False
scene.cycles.blur_glossy = 0.0
scene.cycles.sample_clamp_indirect = 0.0
scene.view_settings.view_transform = 'Standard'
bpy.context.view_layer.update()

# ---- added for rendering (the .blend has no active camera and no usable light): camera, sun
cam_auto = bpy.data.cameras.new('AutoCamera')
cam_auto.lens = 50.0
cam_auto.sensor_width = 36.0
cam_auto.clip_end = 1000.0
ob_auto_camera = bpy.data.objects.new('AutoCamera', cam_auto)
scene.collection.objects.link(ob_auto_camera)
ob_auto_camera.location = (0.23228, -0.285907, 0.198965)
ob_auto_camera.rotation_euler = (1.09748, -7.21219e-08, 0.694738)
scene.camera = ob_auto_camera
light_auto_sun = bpy.data.lights.new('AutoSun', 'SUN')
light_auto_sun.energy = 3.0
light_auto_sun.angle = 0.0523599
ob_auto_sun = bpy.data.objects.new('AutoSun', light_auto_sun)
scene.collection.objects.link(ob_auto_sun)
ob_auto_sun.rotation_euler = (0.872665, 0.174533, 0.523599)
bpy.context.view_layer.update()
